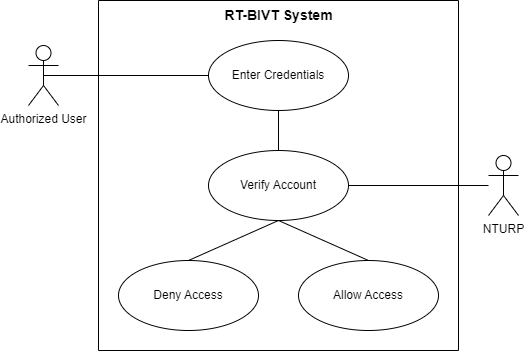

The diagram above was exported from draw.io. Its source (the exported page's mxGraphModel, read from the mxfile embedded in the PNG):
<mxGraphModel dx="794" dy="519" grid="1" gridSize="10" guides="1" tooltips="1" connect="1" arrows="1" fold="1" page="0" pageScale="1" pageWidth="850" pageHeight="1100" math="0" shadow="0">
  <root>
    <mxCell id="0" />
    <mxCell id="1" parent="0" />
    <mxCell id="nw0Zfrldxk7Liq2sAG13-1" value="" style="swimlane;startSize=0;" parent="1" vertex="1">
      <mxGeometry x="200" y="80" width="360" height="350" as="geometry" />
    </mxCell>
    <mxCell id="nw0Zfrldxk7Liq2sAG13-5" value="Deny Access" style="ellipse;whiteSpace=wrap;html=1;fillColor=none;" parent="nw0Zfrldxk7Liq2sAG13-1" vertex="1">
      <mxGeometry x="20" y="260" width="140" height="70" as="geometry" />
    </mxCell>
    <mxCell id="xSqdD87ZwtOLBJst3gmA-1" style="edgeStyle=orthogonalEdgeStyle;rounded=0;orthogonalLoop=1;jettySize=auto;html=1;exitX=0.5;exitY=1;exitDx=0;exitDy=0;strokeColor=default;endArrow=none;startFill=0;" parent="nw0Zfrldxk7Liq2sAG13-1" source="nw0Zfrldxk7Liq2sAG13-4" target="nw0Zfrldxk7Liq2sAG13-3" edge="1">
      <mxGeometry relative="1" as="geometry" />
    </mxCell>
    <mxCell id="nw0Zfrldxk7Liq2sAG13-4" value="Enter Credentials" style="ellipse;whiteSpace=wrap;html=1;fillColor=none;" parent="nw0Zfrldxk7Liq2sAG13-1" vertex="1">
      <mxGeometry x="110" y="40" width="140" height="70" as="geometry" />
    </mxCell>
    <mxCell id="nw0Zfrldxk7Liq2sAG13-3" value="Verify A&lt;span style=&quot;background-color: initial;&quot;&gt;ccount&lt;/span&gt;" style="ellipse;whiteSpace=wrap;html=1;fillColor=none;" parent="nw0Zfrldxk7Liq2sAG13-1" vertex="1">
      <mxGeometry x="110" y="150" width="140" height="70" as="geometry" />
    </mxCell>
    <mxCell id="nw0Zfrldxk7Liq2sAG13-2" value="Allow Access" style="ellipse;whiteSpace=wrap;html=1;fillColor=none;" parent="nw0Zfrldxk7Liq2sAG13-1" vertex="1">
      <mxGeometry x="200" y="260" width="140" height="70" as="geometry" />
    </mxCell>
    <mxCell id="5B0Xvs9-_S1-KJ2b1n9M-2" value="RT-BIVT System" style="text;html=1;align=center;verticalAlign=middle;resizable=0;points=[];autosize=1;strokeColor=none;fillColor=none;fontSize=14;fontStyle=1" parent="nw0Zfrldxk7Liq2sAG13-1" vertex="1">
      <mxGeometry x="115" width="130" height="30" as="geometry" />
    </mxCell>
    <mxCell id="5B0Xvs9-_S1-KJ2b1n9M-8" value="" style="endArrow=none;html=1;rounded=0;exitX=0.5;exitY=1;exitDx=0;exitDy=0;entryX=0.5;entryY=0;entryDx=0;entryDy=0;strokeColor=default;startFill=0;" parent="nw0Zfrldxk7Liq2sAG13-1" source="nw0Zfrldxk7Liq2sAG13-3" target="nw0Zfrldxk7Liq2sAG13-5" edge="1">
      <mxGeometry width="160" relative="1" as="geometry">
        <mxPoint x="190" y="120" as="sourcePoint" />
        <mxPoint x="190" y="160" as="targetPoint" />
      </mxGeometry>
    </mxCell>
    <mxCell id="5B0Xvs9-_S1-KJ2b1n9M-9" value="" style="endArrow=none;html=1;rounded=0;exitX=0.5;exitY=1;exitDx=0;exitDy=0;entryX=0.5;entryY=0;entryDx=0;entryDy=0;strokeColor=default;startFill=0;" parent="nw0Zfrldxk7Liq2sAG13-1" source="nw0Zfrldxk7Liq2sAG13-3" target="nw0Zfrldxk7Liq2sAG13-2" edge="1">
      <mxGeometry width="160" relative="1" as="geometry">
        <mxPoint x="190" y="230" as="sourcePoint" />
        <mxPoint x="100" y="250" as="targetPoint" />
      </mxGeometry>
    </mxCell>
    <mxCell id="nw0Zfrldxk7Liq2sAG13-6" value="Authorized User" style="shape=umlActor;verticalLabelPosition=bottom;verticalAlign=top;html=1;fillColor=default;" parent="1" vertex="1">
      <mxGeometry x="130" y="125" width="30" height="60" as="geometry" />
    </mxCell>
    <mxCell id="5B0Xvs9-_S1-KJ2b1n9M-5" value="" style="endArrow=none;html=1;rounded=0;exitX=0.5;exitY=0.5;exitDx=0;exitDy=0;entryX=0;entryY=0.5;entryDx=0;entryDy=0;exitPerimeter=0;strokeColor=default;startFill=0;" parent="1" source="nw0Zfrldxk7Liq2sAG13-6" target="nw0Zfrldxk7Liq2sAG13-4" edge="1">
      <mxGeometry x="0.0018" width="160" relative="1" as="geometry">
        <mxPoint x="260" y="210" as="sourcePoint" />
        <mxPoint x="340" y="250" as="targetPoint" />
        <mxPoint as="offset" />
      </mxGeometry>
    </mxCell>
    <mxCell id="RvGmeiS4H6UOmlGoO9gp-2" style="edgeStyle=orthogonalEdgeStyle;rounded=0;orthogonalLoop=1;jettySize=auto;html=1;endArrow=none;startFill=0;" edge="1" parent="1" source="RvGmeiS4H6UOmlGoO9gp-1" target="nw0Zfrldxk7Liq2sAG13-3">
      <mxGeometry relative="1" as="geometry" />
    </mxCell>
    <mxCell id="RvGmeiS4H6UOmlGoO9gp-1" value="NTURP" style="shape=umlActor;verticalLabelPosition=bottom;verticalAlign=top;html=1;fillColor=default;" vertex="1" parent="1">
      <mxGeometry x="590" y="235" width="30" height="60" as="geometry" />
    </mxCell>
  </root>
</mxGraphModel>